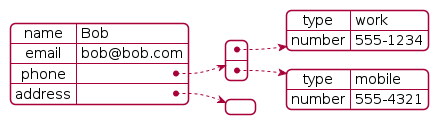

The diagram above was rendered by PlantUML. Its source (embedded in the PNG):
@startjson
{
  "name": "Bob",
  "email": "bob@bob.com",
  "phone": [
    { "type": "work", "number": "555-1234" },
    { "type": "mobile", "number": "555-4321" }
  ],
  "address": {
  
  }
}
@endjson